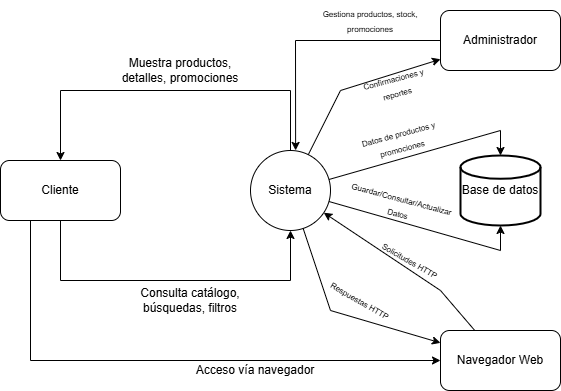

The diagram above was exported from draw.io. Its source (the exported page's mxGraphModel, read from the mxfile embedded in the PNG):
<mxGraphModel dx="1148" dy="568" grid="1" gridSize="10" guides="1" tooltips="1" connect="1" arrows="1" fold="1" page="1" pageScale="1" pageWidth="827" pageHeight="1169" math="0" shadow="0">
  <root>
    <mxCell id="0" />
    <mxCell id="1" parent="0" />
    <mxCell id="KxHJz4GkT1ufmwfFyRK5-3" parent="1" style="ellipse;whiteSpace=wrap;html=1;aspect=fixed;" value="Sistema" vertex="1">
      <mxGeometry height="80" width="80" x="370" y="380" as="geometry" />
    </mxCell>
    <mxCell id="KxHJz4GkT1ufmwfFyRK5-4" parent="1" style="rounded=1;whiteSpace=wrap;html=1;" value="Cliente" vertex="1">
      <mxGeometry height="60" width="120" x="120" y="390" as="geometry" />
    </mxCell>
    <mxCell id="KxHJz4GkT1ufmwfFyRK5-5" edge="1" parent="1" source="KxHJz4GkT1ufmwfFyRK5-4" style="endArrow=classic;html=1;rounded=0;" target="KxHJz4GkT1ufmwfFyRK5-3" value="">
      <mxGeometry height="50" relative="1" width="50" as="geometry">
        <Array as="points">
          <mxPoint x="180" y="510" />
          <mxPoint x="410" y="510" />
        </Array>
        <mxPoint x="490" y="440" as="sourcePoint" />
        <mxPoint x="540" y="390" as="targetPoint" />
      </mxGeometry>
    </mxCell>
    <mxCell id="KxHJz4GkT1ufmwfFyRK5-6" edge="1" parent="1" source="KxHJz4GkT1ufmwfFyRK5-3" style="endArrow=classic;html=1;rounded=0;" target="KxHJz4GkT1ufmwfFyRK5-4" value="">
      <mxGeometry height="50" relative="1" width="50" as="geometry">
        <Array as="points">
          <mxPoint x="410" y="320" />
          <mxPoint x="180" y="320" />
        </Array>
        <mxPoint x="490" y="440" as="sourcePoint" />
        <mxPoint x="540" y="390" as="targetPoint" />
      </mxGeometry>
    </mxCell>
    <mxCell id="KxHJz4GkT1ufmwfFyRK5-7" parent="1" style="text;html=1;whiteSpace=wrap;strokeColor=none;fillColor=none;align=center;verticalAlign=middle;rounded=0;" value="Muestra productos, detalles, promociones" vertex="1">
      <mxGeometry height="40" width="120" x="240" y="280" as="geometry" />
    </mxCell>
    <mxCell id="KxHJz4GkT1ufmwfFyRK5-8" parent="1" style="text;html=1;whiteSpace=wrap;strokeColor=none;fillColor=none;align=center;verticalAlign=middle;rounded=0;" value="Consulta catálogo, búsquedas, filtros" vertex="1">
      <mxGeometry height="40" width="120" x="250" y="510" as="geometry" />
    </mxCell>
    <mxCell id="KxHJz4GkT1ufmwfFyRK5-9" parent="1" style="strokeWidth=2;html=1;shape=mxgraph.flowchart.database;whiteSpace=wrap;" value="Base de datos" vertex="1">
      <mxGeometry height="70" width="80" x="580" y="385" as="geometry" />
    </mxCell>
    <mxCell id="KxHJz4GkT1ufmwfFyRK5-10" parent="1" style="rounded=1;whiteSpace=wrap;html=1;" value="Administrador" vertex="1">
      <mxGeometry height="60" width="120" x="560" y="240" as="geometry" />
    </mxCell>
    <mxCell id="KxHJz4GkT1ufmwfFyRK5-11" parent="1" style="rounded=1;whiteSpace=wrap;html=1;" value="Navegador Web" vertex="1">
      <mxGeometry height="60" width="120" x="560" y="560" as="geometry" />
    </mxCell>
    <mxCell id="KxHJz4GkT1ufmwfFyRK5-12" edge="1" parent="1" source="KxHJz4GkT1ufmwfFyRK5-4" style="endArrow=classic;html=1;rounded=0;exitX=0.25;exitY=1;exitDx=0;exitDy=0;" target="KxHJz4GkT1ufmwfFyRK5-11" value="">
      <mxGeometry height="50" relative="1" width="50" as="geometry">
        <Array as="points">
          <mxPoint x="150" y="590" />
        </Array>
        <mxPoint x="450" y="560" as="sourcePoint" />
        <mxPoint x="500" y="510" as="targetPoint" />
      </mxGeometry>
    </mxCell>
    <mxCell id="KxHJz4GkT1ufmwfFyRK5-13" parent="1" style="text;html=1;whiteSpace=wrap;strokeColor=none;fillColor=none;align=center;verticalAlign=middle;rounded=0;" value="Acceso vía navegador" vertex="1">
      <mxGeometry height="20" width="130" x="310" y="590" as="geometry" />
    </mxCell>
    <mxCell id="KxHJz4GkT1ufmwfFyRK5-14" edge="1" parent="1" source="KxHJz4GkT1ufmwfFyRK5-3" style="endArrow=classic;html=1;rounded=0;" target="KxHJz4GkT1ufmwfFyRK5-9" value="">
      <mxGeometry height="50" relative="1" width="50" as="geometry">
        <Array as="points">
          <mxPoint x="620" y="480" />
        </Array>
        <mxPoint x="550" y="520" as="sourcePoint" />
        <mxPoint x="600" y="470" as="targetPoint" />
      </mxGeometry>
    </mxCell>
    <mxCell id="KxHJz4GkT1ufmwfFyRK5-16" edge="1" parent="1" source="KxHJz4GkT1ufmwfFyRK5-3" style="endArrow=classic;html=1;rounded=0;" target="KxHJz4GkT1ufmwfFyRK5-9" value="">
      <mxGeometry height="50" relative="1" width="50" as="geometry">
        <Array as="points">
          <mxPoint x="620" y="360" />
        </Array>
        <mxPoint x="580" y="460" as="sourcePoint" />
        <mxPoint x="630" y="410" as="targetPoint" />
      </mxGeometry>
    </mxCell>
    <mxCell id="KxHJz4GkT1ufmwfFyRK5-17" edge="1" parent="1" source="KxHJz4GkT1ufmwfFyRK5-3" style="endArrow=classic;html=1;rounded=0;" target="KxHJz4GkT1ufmwfFyRK5-11" value="">
      <mxGeometry height="50" relative="1" width="50" as="geometry">
        <Array as="points">
          <mxPoint x="450" y="540" />
        </Array>
        <mxPoint x="580" y="460" as="sourcePoint" />
        <mxPoint x="630" y="410" as="targetPoint" />
      </mxGeometry>
    </mxCell>
    <mxCell id="KxHJz4GkT1ufmwfFyRK5-18" edge="1" parent="1" source="KxHJz4GkT1ufmwfFyRK5-11" style="endArrow=classic;html=1;rounded=0;" target="KxHJz4GkT1ufmwfFyRK5-3" value="">
      <mxGeometry height="50" relative="1" width="50" as="geometry">
        <Array as="points">
          <mxPoint x="560" y="520" />
        </Array>
        <mxPoint x="510" y="510" as="sourcePoint" />
        <mxPoint x="647" y="624" as="targetPoint" />
      </mxGeometry>
    </mxCell>
    <mxCell id="KxHJz4GkT1ufmwfFyRK5-19" parent="1" style="text;html=1;whiteSpace=wrap;strokeColor=none;fillColor=none;align=center;verticalAlign=middle;rounded=0;rotation=30;" value="&lt;font style=&quot;font-size: 8px;&quot;&gt;Respuestas HTTP&lt;/font&gt;" vertex="1">
      <mxGeometry height="20" width="80" x="440" y="520" as="geometry" />
    </mxCell>
    <mxCell id="KxHJz4GkT1ufmwfFyRK5-20" parent="1" style="text;html=1;whiteSpace=wrap;strokeColor=none;fillColor=none;align=center;verticalAlign=middle;rounded=0;rotation=30;" value="&lt;font style=&quot;font-size: 8px;&quot;&gt;Solicitudes HTTP&lt;/font&gt;" vertex="1">
      <mxGeometry height="20" width="80" x="490" y="480" as="geometry" />
    </mxCell>
    <mxCell id="KxHJz4GkT1ufmwfFyRK5-21" parent="1" style="text;html=1;whiteSpace=wrap;strokeColor=none;fillColor=none;align=center;verticalAlign=middle;rounded=0;rotation=15;" value="&lt;font style=&quot;font-size: 8px;&quot;&gt;Guardar/Consultar/Actualizar Datos&lt;/font&gt;" vertex="1">
      <mxGeometry height="30" width="80" x="480" y="420" as="geometry" />
    </mxCell>
    <mxCell id="KxHJz4GkT1ufmwfFyRK5-22" parent="1" style="text;html=1;whiteSpace=wrap;strokeColor=none;fillColor=none;align=center;verticalAlign=middle;rounded=0;rotation=-15;" value="&lt;font style=&quot;font-size: 8px;&quot;&gt;Datos de productos y promociones&lt;/font&gt;" vertex="1">
      <mxGeometry height="40" width="80" x="480" y="350" as="geometry" />
    </mxCell>
    <mxCell id="KxHJz4GkT1ufmwfFyRK5-23" edge="1" parent="1" source="KxHJz4GkT1ufmwfFyRK5-10" style="endArrow=classic;html=1;rounded=0;entryX=0.564;entryY=-0.001;entryDx=0;entryDy=0;entryPerimeter=0;" target="KxHJz4GkT1ufmwfFyRK5-3" value="">
      <mxGeometry height="50" relative="1" width="50" as="geometry">
        <Array as="points">
          <mxPoint x="415" y="270" />
        </Array>
        <mxPoint x="440" y="460" as="sourcePoint" />
        <mxPoint x="490" y="410" as="targetPoint" />
      </mxGeometry>
    </mxCell>
    <mxCell id="KxHJz4GkT1ufmwfFyRK5-24" parent="1" style="text;html=1;whiteSpace=wrap;strokeColor=none;fillColor=none;align=center;verticalAlign=middle;rounded=0;" value="&lt;font style=&quot;font-size: 8px;&quot;&gt;Gestiona productos, stock, promociones&lt;/font&gt;" vertex="1">
      <mxGeometry height="40" width="120" x="430" y="230" as="geometry" />
    </mxCell>
    <mxCell id="KxHJz4GkT1ufmwfFyRK5-25" edge="1" parent="1" source="KxHJz4GkT1ufmwfFyRK5-3" style="endArrow=classic;html=1;rounded=0;" target="KxHJz4GkT1ufmwfFyRK5-10" value="">
      <mxGeometry height="50" relative="1" width="50" as="geometry">
        <Array as="points">
          <mxPoint x="460" y="320" />
        </Array>
        <mxPoint x="530" y="410" as="sourcePoint" />
        <mxPoint x="580" y="360" as="targetPoint" />
      </mxGeometry>
    </mxCell>
    <mxCell id="KxHJz4GkT1ufmwfFyRK5-26" parent="1" style="text;html=1;whiteSpace=wrap;strokeColor=none;fillColor=none;align=center;verticalAlign=middle;rounded=0;rotation=-15;" value="&lt;font style=&quot;font-size: 8px;&quot;&gt;Confirmaciones y reportes&lt;/font&gt;" vertex="1">
      <mxGeometry height="30" width="90" x="470" y="300" as="geometry" />
    </mxCell>
  </root>
</mxGraphModel>